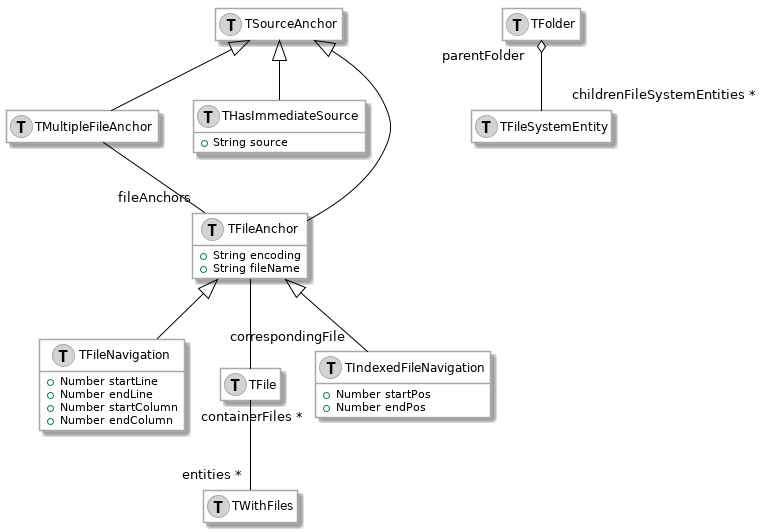

The diagram above was rendered by PlantUML. Its source (embedded in the PNG):
@startuml
hide empty members

skinparam class {
  BackgroundColor white
  ArrowColor black
  BorderColor darkGray
}

class behavior1 as "TFileNavigation" << (T,lightGrey) >> {
	+ Number startLine
	+ Number endLine
	+ Number startColumn
	+ Number endColumn
}

class behavior2 as "TFile" << (T,lightGrey) >> {
}

class behavior3 as "TIndexedFileNavigation" << (T,lightGrey) >> {
	+ Number startPos
	+ Number endPos
}

class behavior4 as "TFileSystemEntity" << (T,lightGrey) >> {
}

class behavior5 as "TSourceAnchor" << (T,lightGrey) >> {
}

class behavior6 as "TMultipleFileAnchor" << (T,lightGrey) >> {
}

class behavior7 as "THasImmediateSource" << (T,lightGrey) >> {
	+ String source
}

class behavior8 as "TFileAnchor" << (T,lightGrey) >> {
	+ String encoding
	+ String fileName
}

class behavior9 as "TWithFiles" << (T,lightGrey) >> {
}

class behavior10 as "TFolder" << (T,lightGrey) >> {
}

behavior8 <|-[#black]- behavior1
behavior8 <|-[#black]- behavior3
behavior5 <|-[#black]- behavior6
behavior5 <|-[#black]- behavior7
behavior5 <|-[#black]- behavior8

behavior6 -[#black]- "fileAnchors" behavior8
behavior10 "parentFolder " o-[#black]- "childrenFileSystemEntities *" behavior4
behavior2 "containerFiles *" -[#black]- "entities *" behavior9
behavior8 -[#black]- "correspondingFile " behavior2

@enduml